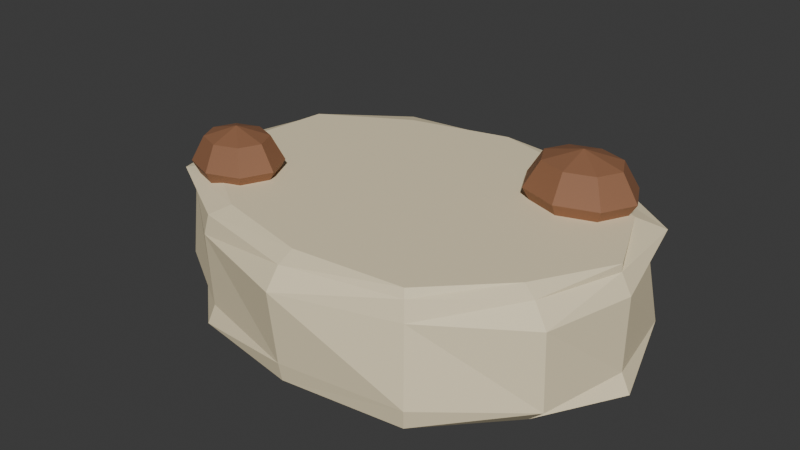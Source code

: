 # Source: SM_StonePath.blend  (saved by Blender 4.5.92; exported with 4.5.12 LTS)
import bpy
from mathutils import Matrix  # noqa: F401  (used for matrix-valued properties, if any)

bpy.ops.wm.read_factory_settings(use_empty=True)
scene = bpy.context.scene
scene.name = 'Scene'

# ---- collections
col_sm_stonepath_editable = bpy.data.collections.new('SM_StonePath_Editable'); scene.collection.children.link(col_sm_stonepath_editable)

# ---- materials (node trees are filled in below, after node groups)
mat_m_cream = bpy.data.materials.new('M_Cream')
mat_m_cream.diffuse_color = (0.8879, 0.7682, 0.5149, 1.0)
mat_m_soil = bpy.data.materials.new('M_Soil')
mat_m_soil.diffuse_color = (0.2831, 0.1274, 0.06301, 1.0)

# ---- material node trees
mat_m_cream.use_nodes = True; mat_m_cream.node_tree.nodes.clear()
_N = mat_m_cream.node_tree.nodes; _L = mat_m_cream.node_tree.links
n0 = _N.new('ShaderNodeBsdfPrincipled'); n0.name = 'Principled BSDF'; n0.location = (-200, 100)
n0.inputs[0].default_value = (0.8879, 0.7682, 0.5149, 1.0)
n0.inputs[2].default_value = 0.68
n1 = _N.new('ShaderNodeOutputMaterial'); n1.name = 'Material Output'; n1.location = (200, 100)
_L.new(n0.outputs[0], n1.inputs[0])
n1.is_active_output = True
mat_m_soil.use_nodes = True; mat_m_soil.node_tree.nodes.clear()
_N = mat_m_soil.node_tree.nodes; _L = mat_m_soil.node_tree.links
n0 = _N.new('ShaderNodeBsdfPrincipled'); n0.name = 'Principled BSDF'; n0.location = (-200, 100)
n0.inputs[0].default_value = (0.2831, 0.1274, 0.06301, 1.0)
n0.inputs[2].default_value = 0.68
n1 = _N.new('ShaderNodeOutputMaterial'); n1.name = 'Material Output'; n1.location = (200, 100)
_L.new(n0.outputs[0], n1.inputs[0])
n1.is_active_output = True

# ---- world
world_world = bpy.data.worlds.new('World'); scene.world = world_world
world_world.use_nodes = True; world_world.node_tree.nodes.clear()
_N = world_world.node_tree.nodes; _L = world_world.node_tree.links
n0 = _N.new('ShaderNodeOutputWorld'); n0.name = 'World Output'; n0.location = (200, 100)
n1 = _N.new('ShaderNodeBackground'); n1.name = 'Background'; n1.location = (-200, 100)
n1.inputs[0].default_value = (0.05088, 0.05088, 0.05088, 1.0)
_L.new(n1.outputs[0], n0.inputs[0])
n0.is_active_output = True
world_world.color = (0.05088, 0.05088, 0.05088)
world_world.sun_shadow_jitter_overblur = 0.0

# ---- meshes
me_stonepathmesh_mesh = bpy.data.meshes.new('StonePathMesh_Mesh')
me_stonepathmesh_mesh.from_pydata([(4.567e-10, 0.09849, 0.0), (0.0, 0.1169, 0.018), (1.169e-10, 0.1105, 0.005272), (-4.844e-10, 0.1044, 0.085), (0.0, 0.112, 0.067), (-1.182e-10, 0.1118, 0.07973), (0.07282, 0.09288, 0.0), (0.08322, 0.1061, 0.018), (0.07538, 0.09614, 0.005272), (0.06781, 0.08649, 0.085), (0.07696, 0.09816, 0.067), (0.08099, 0.1033, 0.07973), (0.1193, 0.05073, 0.0), (0.1415, 0.06015, 0.018), (0.1366, 0.05809, 0.005272), (0.1246, 0.05296, 0.085), (0.1333, 0.05667, 0.067), (0.1421, 0.0604, 0.07973), (0.1489, -3.745e-10, 0.0), (0.1531, 0.0, 0.018), (0.1592, -9.124e-11, 0.005272), (0.1469, 3.695e-10, 0.085), (0.1537, 0.0, 0.067), (0.1468, 8.417e-11, 0.07973), (0.1151, -0.04893, 0.0), (0.1405, -0.05974, 0.018), (0.1281, -0.05445, 0.005272), (0.118, -0.05019, 0.085), (0.1383, -0.05881, 0.067), (0.1274, -0.05415, 0.07973), (0.07098, -0.09053, 0.0), (0.083, -0.1059, 0.018), (0.08151, -0.104, 0.005272), (0.07382, -0.09415, 0.085), (0.0776, -0.09898, 0.067), (0.0755, -0.09629, 0.07973), (-4.855e-10, -0.1047, 0.0), (0.0, -0.1162, 0.018), (-1.203e-10, -0.1138, 0.005272), (4.667e-10, -0.1006, 0.085), (0.0, -0.122, 0.067), (1.184e-10, -0.112, 0.07973), (-0.07289, -0.09296, 0.0), (-0.07535, -0.0961, 0.018), (-0.07838, -0.09997, 0.005272), (-0.06622, -0.08445, 0.085), (-0.07684, -0.098, 0.067), (-0.07491, -0.09554, 0.07973), (-0.119, -0.05061, 0.0), (-0.1369, -0.05819, 0.018), (-0.1297, -0.05514, 0.005272), (-0.1182, -0.05024, 0.085), (-0.1322, -0.0562, 0.067), (-0.1379, -0.05864, 0.07973), (-0.133, 3.345e-10, 0.0), (-0.1606, 0.0, 0.018), (-0.1629, 9.339e-11, 0.005272), (-0.1337, -3.362e-10, 0.085), (-0.1699, 0.0, 0.067), (-0.1498, -8.59e-11, 0.07973), (-0.1265, 0.05377, 0.0), (-0.1301, 0.05532, 0.018), (-0.1321, 0.05615, 0.005272), (-0.1269, 0.05396, 0.085), (-0.1316, 0.05596, 0.067), (-0.1357, 0.05768, 0.07973), (-0.07367, 0.09396, 0.0), (-0.0801, 0.1022, 0.018), (-0.07782, 0.09926, 0.005272), (-0.06848, 0.08734, 0.085), (-0.08072, 0.103, 0.067), (-0.08061, 0.1028, 0.07973), (0.107, 0.0675, 0.1107), (0.1149, 0.07392, 0.093), (0.107, 0.0675, 0.07532), (0.1149, 0.052, 0.1107), (0.126, 0.052, 0.093), (0.1149, 0.052, 0.07532), (0.107, 0.0365, 0.1107), (0.1149, 0.03008, 0.093), (0.107, 0.0365, 0.07532), (0.088, 0.03008, 0.1107), (0.088, 0.021, 0.093), (0.088, 0.03008, 0.07532), (0.069, 0.0365, 0.1107), (0.06113, 0.03008, 0.093), (0.069, 0.0365, 0.07532), (0.088, 0.052, 0.068), (0.06113, 0.052, 0.1107), (0.05, 0.052, 0.093), (0.06113, 0.052, 0.07532), (0.069, 0.0675, 0.1107), (0.06113, 0.07392, 0.093), (0.069, 0.0675, 0.07532), (0.088, 0.052, 0.118), (0.088, 0.07392, 0.1107), (0.088, 0.083, 0.093), (0.088, 0.07392, 0.07532), (-0.0855, -0.03225, 0.1073), (-0.07908, -0.02655, 0.091), (-0.0855, -0.03225, 0.07474), (-0.07908, -0.046, 0.1073), (-0.07, -0.046, 0.091), (-0.07908, -0.046, 0.07474), (-0.0855, -0.05975, 0.1073), (-0.07908, -0.06545, 0.091), (-0.0855, -0.05975, 0.07474), (-0.101, -0.06545, 0.1073), (-0.101, -0.0735, 0.091), (-0.101, -0.06545, 0.07474), (-0.1165, -0.05975, 0.1073), (-0.1229, -0.06545, 0.091), (-0.1165, -0.05975, 0.07474), (-0.101, -0.046, 0.068), (-0.1229, -0.046, 0.1073), (-0.132, -0.046, 0.091), (-0.1229, -0.046, 0.07474), (-0.1165, -0.03225, 0.1073), (-0.1229, -0.02655, 0.091), (-0.1165, -0.03225, 0.07474), (-0.101, -0.046, 0.114), (-0.101, -0.02655, 0.1073), (-0.101, -0.0185, 0.091), (-0.101, -0.02655, 0.07474)], [], [(1, 7, 8, 2), (2, 8, 6, 0), (10, 4, 5, 11), (11, 5, 3, 9), (7, 13, 14, 8), (8, 14, 12, 6), (16, 10, 11, 17), (17, 11, 9, 15), (13, 19, 20, 14), (14, 20, 18, 12), (22, 16, 17, 23), (23, 17, 15, 21), (19, 25, 26, 20), (20, 26, 24, 18), (28, 22, 23, 29), (29, 23, 21, 27), (25, 31, 32, 26), (26, 32, 30, 24), (34, 28, 29, 35), (35, 29, 27, 33), (31, 37, 38, 32), (32, 38, 36, 30), (40, 34, 35, 41), (41, 35, 33, 39), (37, 43, 44, 38), (38, 44, 42, 36), (46, 40, 41, 47), (47, 41, 39, 45), (43, 49, 50, 44), (44, 50, 48, 42), (52, 46, 47, 53), (53, 47, 45, 51), (49, 55, 56, 50), (50, 56, 54, 48), (58, 52, 53, 59), (59, 53, 51, 57), (55, 61, 62, 56), (56, 62, 60, 54), (64, 58, 59, 65), (65, 59, 57, 63), (61, 67, 68, 62), (62, 68, 66, 60), (70, 64, 65, 71), (71, 65, 63, 69), (67, 1, 2, 68), (68, 2, 0, 66), (4, 70, 71, 5), (5, 71, 69, 3), (0, 6, 12, 18, 24, 30, 36, 42, 48, 54, 60, 66), (1, 4, 10, 7), (67, 70, 4, 1), (9, 3, 69, 63, 57, 51, 45, 39, 33, 27, 21, 15), (7, 10, 16, 13), (13, 16, 22, 19), (19, 22, 28, 25), (25, 28, 34, 31), (31, 34, 40, 37), (37, 40, 46, 43), (43, 46, 52, 49), (49, 52, 58, 55), (55, 58, 64, 61), (61, 64, 70, 67), (97, 96, 73, 74), (95, 94, 72), (87, 97, 74), (96, 95, 72, 73), (72, 94, 75), (87, 74, 77), (73, 72, 75, 76), (74, 73, 76, 77), (77, 76, 79, 80), (75, 94, 78), (87, 77, 80), (76, 75, 78, 79), (80, 79, 82, 83), (78, 94, 81), (87, 80, 83), (79, 78, 81, 82), (83, 82, 85, 86), (81, 94, 84), (87, 83, 86), (82, 81, 84, 85), (86, 85, 89, 90), (84, 94, 88), (87, 86, 90), (85, 84, 88, 89), (90, 89, 92, 93), (88, 94, 91), (87, 90, 93), (89, 88, 91, 92), (92, 91, 95, 96), (93, 92, 96, 97), (91, 94, 95), (87, 93, 97), (123, 122, 99, 100), (121, 120, 98), (113, 123, 100), (122, 121, 98, 99), (100, 99, 102, 103), (98, 120, 101), (113, 100, 103), (99, 98, 101, 102), (103, 102, 105, 106), (101, 120, 104), (113, 103, 106), (102, 101, 104, 105), (106, 105, 108, 109), (104, 120, 107), (113, 106, 109), (105, 104, 107, 108), (109, 108, 111, 112), (107, 120, 110), (113, 109, 112), (108, 107, 110, 111), (111, 110, 114, 115), (112, 111, 115, 116), (110, 120, 114), (113, 112, 116), (113, 116, 119), (115, 114, 117, 118), (116, 115, 118, 119), (114, 120, 117), (113, 119, 123), (118, 117, 121, 122), (119, 118, 122, 123), (117, 120, 121)])
me_stonepathmesh_mesh.polygons.foreach_set('material_index', [0, 0, 0, 0, 0, 0, 0, 0, 0, 0, 0, 0, 0, 0, 0, 0, 0, 0, 0, 0, 0, 0, 0, 0, 0, 0, 0, 0, 0, 0, 0, 0, 0, 0, 0, 0, 0, 0, 0, 0, 0, 0, 0, 0, 0, 0, 0, 0, 0, 0, 0, 0, 0, 0, 0, 0, 0, 0, 0, 0, 0, 0, 1, 1, 1, 1, 1, 1, 1, 1, 1, 1, 1, 1, 1, 1, 1, 1, 1, 1, 1, 1, 1, 1, 1, 1, 1, 1, 1, 1, 1, 1, 1, 1, 1, 1, 1, 1, 1, 1, 1, 1, 1, 1, 1, 1, 1, 1, 1, 1, 1, 1, 1, 1, 1, 1, 1, 1, 1, 1, 1, 1, 1, 1, 1, 1])
_uv = me_stonepathmesh_mesh.uv_layers.new(name='UVMap')
_uv.uv.foreach_set('vector', [1.0, 0.6059, 0.9167, 0.6059, 0.9167, 0.5, 0.9985, 0.5, 0.75, 0.4894, 0.8697, 0.4574, 0.8556, 0.4329, 0.75, 0.4611, 0.9167, 0.8941, 1.0, 0.8941, 0.9985, 1.0, 0.9167, 1.0, 0.3697, 0.4574, 0.25, 0.4894, 0.25, 0.4611, 0.3556, 0.4329, 0.9167, 0.6059, 0.8333, 0.6059, 0.8333, 0.5, 0.9167, 0.5, 0.8697, 0.4574, 0.9574, 0.3697, 0.9329, 0.3556, 0.8556, 0.4329, 0.8333, 0.8941, 0.9167, 0.8941, 0.9167, 1.0, 0.8333, 1.0, 0.4574, 0.3697, 0.3697, 0.4574, 0.3556, 0.4329, 0.4329, 0.3556, 0.8333, 0.6059, 0.75, 0.6059, 0.75, 0.5, 0.8333, 0.5, 0.9574, 0.3697, 0.9894, 0.25, 0.9611, 0.25, 0.9329, 0.3556, 0.75, 0.8941, 0.8333, 0.8941, 0.8333, 1.0, 0.75, 1.0, 0.4894, 0.25, 0.4574, 0.3697, 0.4329, 0.3556, 0.4611, 0.25, 0.75, 0.6059, 0.6667, 0.6059, 0.6667, 0.5, 0.75, 0.5, 0.9894, 0.25, 0.9574, 0.1303, 0.9329, 0.1444, 0.9611, 0.25, 0.6667, 0.8941, 0.75, 0.8941, 0.75, 1.0, 0.6667, 1.0, 0.4574, 0.1303, 0.4894, 0.25, 0.4611, 0.25, 0.4329, 0.1444, 0.6667, 0.6059, 0.5833, 0.6059, 0.5833, 0.5, 0.6667, 0.5, 0.9574, 0.1303, 0.8697, 0.04264, 0.8556, 0.06714, 0.9329, 0.1444, 0.5833, 0.8941, 0.6667, 0.8941, 0.6667, 1.0, 0.5833, 1.0, 0.3697, 0.04264, 0.4574, 0.1303, 0.4329, 0.1444, 0.3556, 0.06714, 0.5833, 0.6059, 0.5, 0.6059, 0.5, 0.5, 0.5833, 0.5, 0.8697, 0.04264, 0.75, 0.01057, 0.75, 0.03885, 0.8556, 0.06714, 0.5, 0.8941, 0.5833, 0.8941, 0.5833, 1.0, 0.5, 1.0, 0.25, 0.01057, 0.3697, 0.04264, 0.3556, 0.06714, 0.25, 0.03885, 0.5, 0.6059, 0.4167, 0.6059, 0.4167, 0.5, 0.5, 0.5, 0.75, 0.01057, 0.6303, 0.04264, 0.6444, 0.06714, 0.75, 0.03885, 0.4167, 0.8941, 0.5, 0.8941, 0.5, 1.0, 0.4167, 1.0, 0.1303, 0.04264, 0.25, 0.01057, 0.25, 0.03885, 0.1444, 0.06714, 0.4167, 0.6059, 0.3333, 0.6059, 0.3333, 0.5, 0.4167, 0.5, 0.6303, 0.04264, 0.5426, 0.1303, 0.5671, 0.1444, 0.6444, 0.06714, 0.3333, 0.8941, 0.4167, 0.8941, 0.4167, 1.0, 0.3333, 1.0, 0.04264, 0.1303, 0.1303, 0.04264, 0.1444, 0.06714, 0.06714, 0.1444, 0.3333, 0.6059, 0.25, 0.6059, 0.25, 0.5, 0.3333, 0.5, 0.5426, 0.1303, 0.5106, 0.25, 0.5389, 0.25, 0.5671, 0.1444, 0.25, 0.8941, 0.3333, 0.8941, 0.3333, 1.0, 0.25, 1.0, 0.01057, 0.25, 0.04264, 0.1303, 0.06714, 0.1444, 0.03885, 0.25, 0.25, 0.6059, 0.1667, 0.6059, 0.1667, 0.5, 0.25, 0.5, 0.5106, 0.25, 0.5426, 0.3697, 0.5671, 0.3556, 0.5389, 0.25, 0.1667, 0.8941, 0.25, 0.8941, 0.25, 1.0, 0.1667, 1.0, 0.04264, 0.3697, 0.01057, 0.25, 0.03885, 0.25, 0.06714, 0.3556, 0.1667, 0.6059, 0.08333, 0.6059, 0.08333, 0.5, 0.1667, 0.5, 0.5426, 0.3697, 0.6303, 0.4574, 0.6444, 0.4329, 0.5671, 0.3556, 0.08333, 0.8941, 0.1667, 0.8941, 0.1667, 1.0, 0.08333, 1.0, 0.1303, 0.4574, 0.04264, 0.3697, 0.06714, 0.3556, 0.1444, 0.4329, 0.08333, 0.6059, 7.451e-08, 0.6059, 0.001467, 0.5, 0.08333, 0.5, 0.6303, 0.4574, 0.75, 0.4894, 0.75, 0.4611, 0.6444, 0.4329, 7.451e-08, 0.8941, 0.08333, 0.8941, 0.08333, 1.0, 0.001467, 1.0, 0.25, 0.4894, 0.1303, 0.4574, 0.1444, 0.4329, 0.25, 0.4611, 0.75, 0.4611, 0.8556, 0.4329, 0.9329, 0.3556, 0.9611, 0.25, 0.9329, 0.1444, 0.8556, 0.06714, 0.75, 0.03885, 0.6444, 0.06714, 0.5671, 0.1444, 0.5389, 0.25, 0.5671, 0.3556, 0.6444, 0.4329, 1.0, 0.6059, 1.0, 0.8941, 0.9167, 0.8941, 0.9167, 0.6059, 0.08333, 0.6059, 0.08333, 0.8941, 7.451e-08, 0.8941, 7.451e-08, 0.6059, 0.3556, 0.4329, 0.25, 0.4611, 0.1444, 0.4329, 0.06714, 0.3556, 0.03885, 0.25, 0.06714, 0.1444, 0.1444, 0.06714, 0.25, 0.03885, 0.3556, 0.06714, 0.4329, 0.1444, 0.4611, 0.25, 0.4329, 0.3556, 0.9167, 0.6059, 0.9167, 0.8941, 0.8333, 0.8941, 0.8333, 0.6059, 0.8333, 0.6059, 0.8333, 0.8941, 0.75, 0.8941, 0.75, 0.6059, 0.75, 0.6059, 0.75, 0.8941, 0.6667, 0.8941, 0.6667, 0.6059, 0.6667, 0.6059, 0.6667, 0.8941, 0.5833, 0.8941, 0.5833, 0.6059, 0.5833, 0.6059, 0.5833, 0.8941, 0.5, 0.8941, 0.5, 0.6059, 0.5, 0.6059, 0.5, 0.8941, 0.4167, 0.8941, 0.4167, 0.6059, 0.4167, 0.6059, 0.4167, 0.8941, 0.3333, 0.8941, 0.3333, 0.6059, 0.3333, 0.6059, 0.3333, 0.8941, 0.25, 0.8941, 0.25, 0.6059, 0.25, 0.6059, 0.25, 0.8941, 0.1667, 0.8941, 0.1667, 0.6059, 0.1667, 0.6059, 0.1667, 0.8941, 0.08333, 0.8941, 0.08333, 0.6059, 0.75, 0.25, 0.75, 0.5, 0.625, 0.5, 0.625, 0.25, 0.75, 0.75, 0.6875, 1.0, 0.625, 0.75, 0.6875, 0.0, 0.75, 0.25, 0.625, 0.25, 0.75, 0.5, 0.75, 0.75, 0.625, 0.75, 0.625, 0.5, 0.625, 0.75, 0.5625, 1.0, 0.5, 0.75, 0.5625, 0.0, 0.625, 0.25, 0.5, 0.25, 0.625, 0.5, 0.625, 0.75, 0.5, 0.75, 0.5, 0.5, 0.625, 0.25, 0.625, 0.5, 0.5, 0.5, 0.5, 0.25, 0.5, 0.25, 0.5, 0.5, 0.375, 0.5, 0.375, 0.25, 0.5, 0.75, 0.4375, 1.0, 0.375, 0.75, 0.4375, 0.0, 0.5, 0.25, 0.375, 0.25, 0.5, 0.5, 0.5, 0.75, 0.375, 0.75, 0.375, 0.5, 0.375, 0.25, 0.375, 0.5, 0.25, 0.5, 0.25, 0.25, 0.375, 0.75, 0.3125, 1.0, 0.25, 0.75, 0.3125, 0.0, 0.375, 0.25, 0.25, 0.25, 0.375, 0.5, 0.375, 0.75, 0.25, 0.75, 0.25, 0.5, 0.25, 0.25, 0.25, 0.5, 0.125, 0.5, 0.125, 0.25, 0.25, 0.75, 0.1875, 1.0, 0.125, 0.75, 0.1875, 0.0, 0.25, 0.25, 0.125, 0.25, 0.25, 0.5, 0.25, 0.75, 0.125, 0.75, 0.125, 0.5, 0.125, 0.25, 0.125, 0.5, 0.0, 0.5, 0.0, 0.25, 0.125, 0.75, 0.0625, 1.0, 0.0, 0.75, 0.0625, 0.0, 0.125, 0.25, 0.0, 0.25, 0.125, 0.5, 0.125, 0.75, 0.0, 0.75, 0.0, 0.5, 1.0, 0.25, 1.0, 0.5, 0.875, 0.5, 0.875, 0.25, 1.0, 0.75, 0.9375, 1.0, 0.875, 0.75, 0.9375, 0.0, 1.0, 0.25, 0.875, 0.25, 1.0, 0.5, 1.0, 0.75, 0.875, 0.75, 0.875, 0.5, 0.875, 0.5, 0.875, 0.75, 0.75, 0.75, 0.75, 0.5, 0.875, 0.25, 0.875, 0.5, 0.75, 0.5, 0.75, 0.25, 0.875, 0.75, 0.8125, 1.0, 0.75, 0.75, 0.8125, 0.0, 0.875, 0.25, 0.75, 0.25, 0.75, 0.25, 0.75, 0.5, 0.625, 0.5, 0.625, 0.25, 0.75, 0.75, 0.6875, 1.0, 0.625, 0.75, 0.6875, 0.0, 0.75, 0.25, 0.625, 0.25, 0.75, 0.5, 0.75, 0.75, 0.625, 0.75, 0.625, 0.5, 0.625, 0.25, 0.625, 0.5, 0.5, 0.5, 0.5, 0.25, 0.625, 0.75, 0.5625, 1.0, 0.5, 0.75, 0.5625, 0.0, 0.625, 0.25, 0.5, 0.25, 0.625, 0.5, 0.625, 0.75, 0.5, 0.75, 0.5, 0.5, 0.5, 0.25, 0.5, 0.5, 0.375, 0.5, 0.375, 0.25, 0.5, 0.75, 0.4375, 1.0, 0.375, 0.75, 0.4375, 0.0, 0.5, 0.25, 0.375, 0.25, 0.5, 0.5, 0.5, 0.75, 0.375, 0.75, 0.375, 0.5, 0.375, 0.25, 0.375, 0.5, 0.25, 0.5, 0.25, 0.25, 0.375, 0.75, 0.3125, 1.0, 0.25, 0.75, 0.3125, 0.0, 0.375, 0.25, 0.25, 0.25, 0.375, 0.5, 0.375, 0.75, 0.25, 0.75, 0.25, 0.5, 0.25, 0.25, 0.25, 0.5, 0.125, 0.5, 0.125, 0.25, 0.25, 0.75, 0.1875, 1.0, 0.125, 0.75, 0.1875, 0.0, 0.25, 0.25, 0.125, 0.25, 0.25, 0.5, 0.25, 0.75, 0.125, 0.75, 0.125, 0.5, 0.125, 0.5, 0.125, 0.75, 0.0, 0.75, 0.0, 0.5, 0.125, 0.25, 0.125, 0.5, 0.0, 0.5, 0.0, 0.25, 0.125, 0.75, 0.0625, 1.0, 0.0, 0.75, 0.0625, 0.0, 0.125, 0.25, 0.0, 0.25, 0.9375, 0.0, 1.0, 0.25, 0.875, 0.25, 1.0, 0.5, 1.0, 0.75, 0.875, 0.75, 0.875, 0.5, 1.0, 0.25, 1.0, 0.5, 0.875, 0.5, 0.875, 0.25, 1.0, 0.75, 0.9375, 1.0, 0.875, 0.75, 0.8125, 0.0, 0.875, 0.25, 0.75, 0.25, 0.875, 0.5, 0.875, 0.75, 0.75, 0.75, 0.75, 0.5, 0.875, 0.25, 0.875, 0.5, 0.75, 0.5, 0.75, 0.25, 0.875, 0.75, 0.8125, 1.0, 0.75, 0.75])
me_stonepathmesh_mesh.materials.append(mat_m_cream)
me_stonepathmesh_mesh.materials.append(mat_m_soil)
me_stonepathmesh_mesh.update()

# ---- objects
ob_sm_stonepath = bpy.data.objects.new('SM_StonePath', None)
ob_stonepathmesh = bpy.data.objects.new('StonePathMesh', me_stonepathmesh_mesh)

# ---- transforms, parenting, visibility, modifiers, constraints
ob_sm_stonepath.location = (0.0, 0.0, 0.0)
ob_sm_stonepath.empty_display_size = 0.15
ob_stonepathmesh.parent = ob_sm_stonepath
ob_stonepathmesh.location = (0.0, 0.0, 0.0)

# ---- collection membership
col_sm_stonepath_editable.objects.link(ob_sm_stonepath)
col_sm_stonepath_editable.objects.link(ob_stonepathmesh)

# ---- scene / render settings (as saved in the file)
scene.frame_start = 1; scene.frame_end = 250; scene.frame_set(1)
scene.render.engine = 'BLENDER_EEVEE_NEXT'
bpy.context.view_layer.update()

# ---- added for rendering (the .blend has no active camera and no usable light): camera, sun
cam_auto = bpy.data.cameras.new('AutoCamera')
cam_auto.lens = 50.0
cam_auto.sensor_width = 36.0
cam_auto.clip_end = 1000.0
ob_auto_camera = bpy.data.objects.new('AutoCamera', cam_auto)
scene.collection.objects.link(ob_auto_camera)
ob_auto_camera.location = (0.386366, -0.472639, 0.372407)
ob_auto_camera.rotation_euler = (1.09748, -7.21219e-08, 0.694738)
scene.camera = ob_auto_camera
light_auto_sun = bpy.data.lights.new('AutoSun', 'SUN')
light_auto_sun.energy = 3.0
light_auto_sun.angle = 0.0523599
ob_auto_sun = bpy.data.objects.new('AutoSun', light_auto_sun)
scene.collection.objects.link(ob_auto_sun)
ob_auto_sun.rotation_euler = (0.872665, 0.174533, 0.523599)
bpy.context.view_layer.update()
